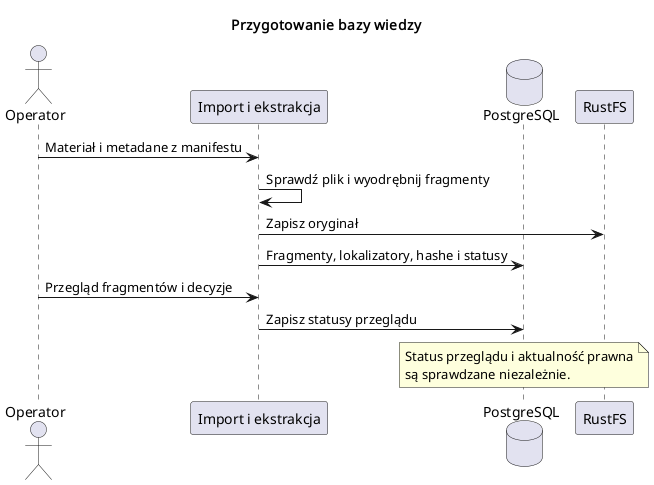

The diagram above was rendered by PlantUML. Its source (embedded in the PNG):
@startuml
title Przygotowanie bazy wiedzy
skinparam shadowing false
actor Operator as operator
participant "Import i ekstrakcja" as importer
database "PostgreSQL" as db
participant "RustFS" as fs
operator -> importer: Materiał i metadane z manifestu
importer -> importer: Sprawdź plik i wyodrębnij fragmenty
importer -> fs: Zapisz oryginał
importer -> db: Fragmenty, lokalizatory, hashe i statusy
operator -> importer: Przegląd fragmentów i decyzje
importer -> db: Zapisz statusy przeglądu
note over db: Status przeglądu i aktualność prawna\nsą sprawdzane niezależnie.
@enduml